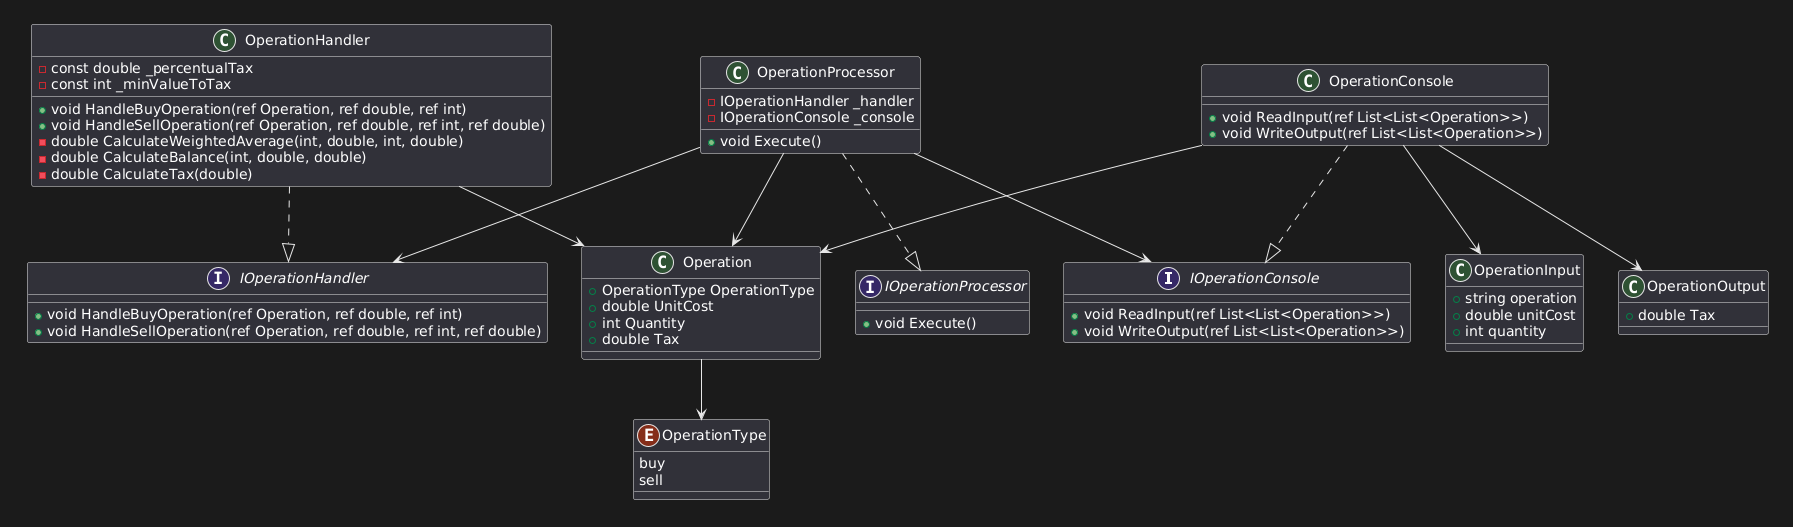

The diagram above was rendered by PlantUML. Its source (embedded in the PNG):
@startuml
' Interfaces
interface IOperationConsole {
    + void ReadInput(ref List<List<Operation>>)
    + void WriteOutput(ref List<List<Operation>>)
}

interface IOperationHandler {
    + void HandleBuyOperation(ref Operation, ref double, ref int)
    + void HandleSellOperation(ref Operation, ref double, ref int, ref double)
}

interface IOperationProcessor {
    + void Execute()
}

' Classes principais
class OperationProcessor {
    - IOperationHandler _handler
    - IOperationConsole _console
    + void Execute()
}

class OperationConsole {
    + void ReadInput(ref List<List<Operation>>)
    + void WriteOutput(ref List<List<Operation>>)
}

class OperationHandler {
    - const double _percentualTax
    - const int _minValueToTax
    + void HandleBuyOperation(ref Operation, ref double, ref int)
    + void HandleSellOperation(ref Operation, ref double, ref int, ref double)
    - double CalculateWeightedAverage(int, double, int, double)
    - double CalculateBalance(int, double, double)
    - double CalculateTax(double)
}

' Entidades
class Operation {
    + OperationType OperationType
    + double UnitCost
    + int Quantity
    + double Tax
}

enum OperationType {
    buy
    sell
}

class OperationInput {
    + string operation
    + double unitCost
    + int quantity
}

class OperationOutput {
    + double Tax
}

' Relacionamentos
OperationProcessor --> IOperationHandler
OperationProcessor --> IOperationConsole
OperationProcessor ..|> IOperationProcessor

OperationConsole ..|> IOperationConsole
OperationHandler ..|> IOperationHandler

OperationProcessor --> Operation
OperationConsole --> Operation
OperationConsole --> OperationInput
OperationConsole --> OperationOutput
OperationHandler --> Operation
Operation --> OperationType
@enduml